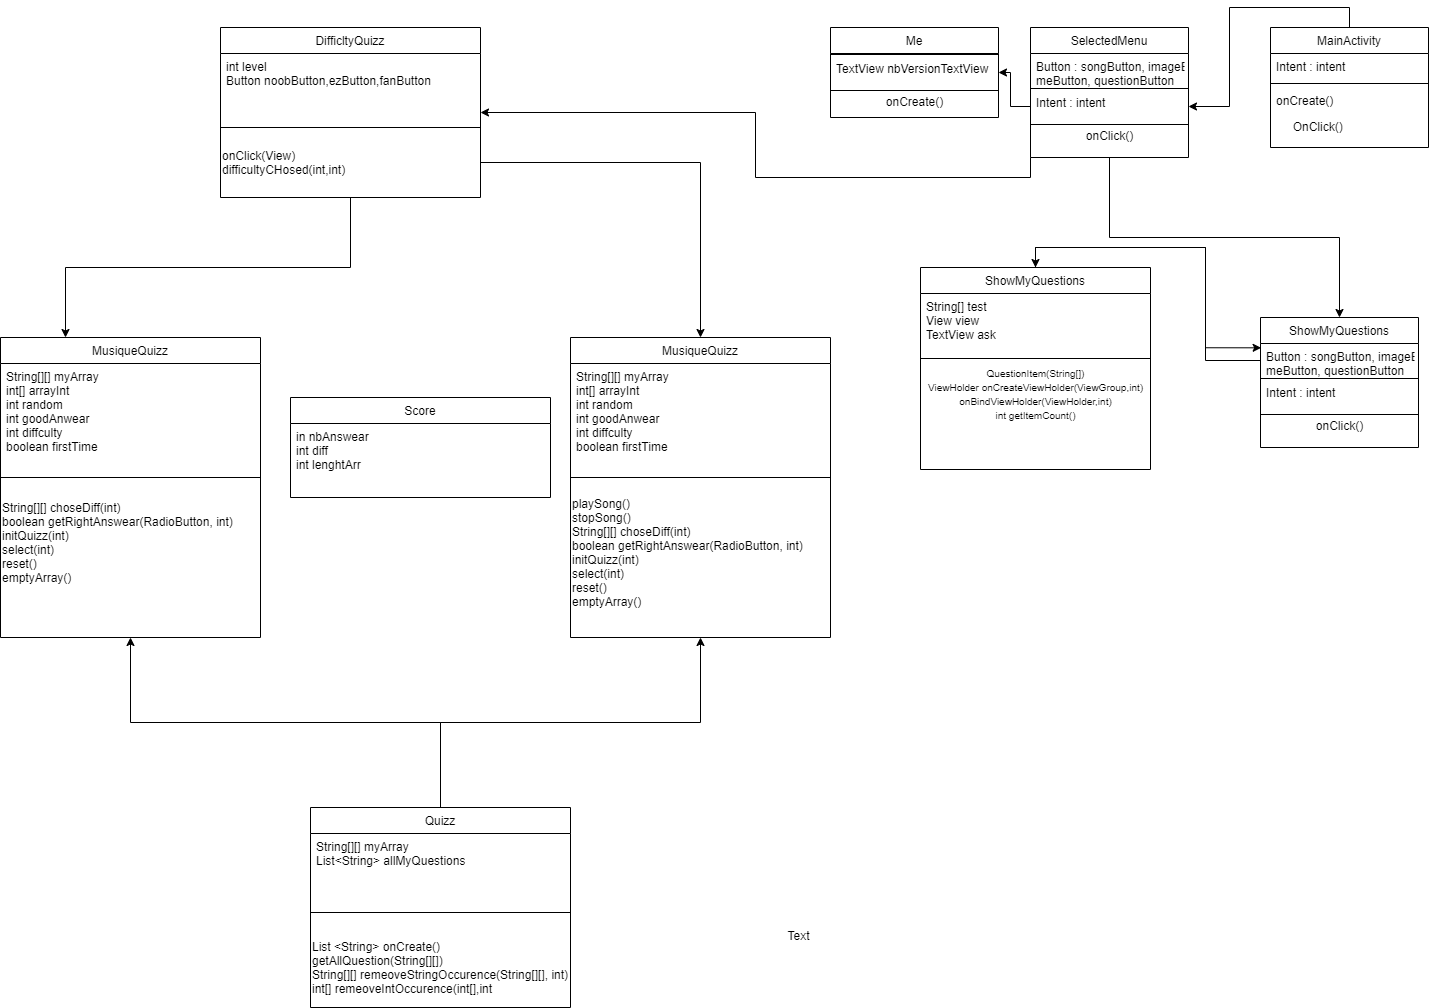

The diagram above was exported from draw.io. Its source (the exported page's mxGraphModel, read from the mxfile embedded in the PNG):
<mxGraphModel dx="1672" dy="1423" grid="1" gridSize="10" guides="1" tooltips="1" connect="1" arrows="1" fold="1" page="1" pageScale="1" pageWidth="827" pageHeight="1169" math="0" shadow="0">
  <root>
    <mxCell id="WIyWlLk6GJQsqaUBKTNV-0" />
    <mxCell id="WIyWlLk6GJQsqaUBKTNV-1" parent="WIyWlLk6GJQsqaUBKTNV-0" />
    <mxCell id="h0G83-9ayNtZmdZSLX-d-38" style="edgeStyle=orthogonalEdgeStyle;rounded=0;orthogonalLoop=1;jettySize=auto;html=1;exitX=0.5;exitY=0;exitDx=0;exitDy=0;" edge="1" parent="WIyWlLk6GJQsqaUBKTNV-1" source="zkfFHV4jXpPFQw0GAbJ--17" target="h0G83-9ayNtZmdZSLX-d-19">
      <mxGeometry relative="1" as="geometry" />
    </mxCell>
    <mxCell id="zkfFHV4jXpPFQw0GAbJ--17" value="MainActivity" style="swimlane;fontStyle=0;align=center;verticalAlign=top;childLayout=stackLayout;horizontal=1;startSize=26;horizontalStack=0;resizeParent=1;resizeLast=0;collapsible=1;marginBottom=0;rounded=0;shadow=0;strokeWidth=1;" parent="WIyWlLk6GJQsqaUBKTNV-1" vertex="1">
      <mxGeometry x="510" y="120" width="158" height="120" as="geometry">
        <mxRectangle x="550" y="140" width="160" height="26" as="alternateBounds" />
      </mxGeometry>
    </mxCell>
    <mxCell id="zkfFHV4jXpPFQw0GAbJ--18" value="Intent : intent&#10;" style="text;align=left;verticalAlign=top;spacingLeft=4;spacingRight=4;overflow=hidden;rotatable=0;points=[[0,0.5],[1,0.5]];portConstraint=eastwest;" parent="zkfFHV4jXpPFQw0GAbJ--17" vertex="1">
      <mxGeometry y="26" width="158" height="26" as="geometry" />
    </mxCell>
    <mxCell id="zkfFHV4jXpPFQw0GAbJ--23" value="" style="line;html=1;strokeWidth=1;align=left;verticalAlign=middle;spacingTop=-1;spacingLeft=3;spacingRight=3;rotatable=0;labelPosition=right;points=[];portConstraint=eastwest;" parent="zkfFHV4jXpPFQw0GAbJ--17" vertex="1">
      <mxGeometry y="52" width="158" height="8" as="geometry" />
    </mxCell>
    <mxCell id="zkfFHV4jXpPFQw0GAbJ--24" value="onCreate()&#10;" style="text;align=left;verticalAlign=top;spacingLeft=4;spacingRight=4;overflow=hidden;rotatable=0;points=[[0,0.5],[1,0.5]];portConstraint=eastwest;" parent="zkfFHV4jXpPFQw0GAbJ--17" vertex="1">
      <mxGeometry y="60" width="158" height="26" as="geometry" />
    </mxCell>
    <mxCell id="zkfFHV4jXpPFQw0GAbJ--25" value="     OnClick()&#10;" style="text;align=left;verticalAlign=top;spacingLeft=4;spacingRight=4;overflow=hidden;rotatable=0;points=[[0,0.5],[1,0.5]];portConstraint=eastwest;" parent="zkfFHV4jXpPFQw0GAbJ--17" vertex="1">
      <mxGeometry y="86" width="158" height="26" as="geometry" />
    </mxCell>
    <mxCell id="h0G83-9ayNtZmdZSLX-d-77" style="edgeStyle=orthogonalEdgeStyle;rounded=0;orthogonalLoop=1;jettySize=auto;html=1;exitX=0.5;exitY=1;exitDx=0;exitDy=0;entryX=0.5;entryY=0;entryDx=0;entryDy=0;" edge="1" parent="WIyWlLk6GJQsqaUBKTNV-1" source="h0G83-9ayNtZmdZSLX-d-11" target="h0G83-9ayNtZmdZSLX-d-42">
      <mxGeometry relative="1" as="geometry" />
    </mxCell>
    <mxCell id="h0G83-9ayNtZmdZSLX-d-86" style="edgeStyle=orthogonalEdgeStyle;rounded=0;orthogonalLoop=1;jettySize=auto;html=1;exitX=0;exitY=1;exitDx=0;exitDy=0;entryX=1;entryY=0.5;entryDx=0;entryDy=0;" edge="1" parent="WIyWlLk6GJQsqaUBKTNV-1" source="h0G83-9ayNtZmdZSLX-d-11" target="h0G83-9ayNtZmdZSLX-d-65">
      <mxGeometry relative="1" as="geometry" />
    </mxCell>
    <mxCell id="h0G83-9ayNtZmdZSLX-d-11" value="SelectedMenu" style="swimlane;fontStyle=0;align=center;verticalAlign=top;childLayout=stackLayout;horizontal=1;startSize=26;horizontalStack=0;resizeParent=1;resizeLast=0;collapsible=1;marginBottom=0;rounded=0;shadow=0;strokeWidth=1;" vertex="1" parent="WIyWlLk6GJQsqaUBKTNV-1">
      <mxGeometry x="270" y="120" width="158" height="130" as="geometry">
        <mxRectangle x="550" y="140" width="160" height="26" as="alternateBounds" />
      </mxGeometry>
    </mxCell>
    <mxCell id="h0G83-9ayNtZmdZSLX-d-12" value="Button : songButton, imageButton,&#10;meButton, questionButton" style="text;align=left;verticalAlign=top;spacingLeft=4;spacingRight=4;overflow=hidden;rotatable=0;points=[[0,0.5],[1,0.5]];portConstraint=eastwest;" vertex="1" parent="h0G83-9ayNtZmdZSLX-d-11">
      <mxGeometry y="26" width="158" height="34" as="geometry" />
    </mxCell>
    <mxCell id="h0G83-9ayNtZmdZSLX-d-13" value="" style="line;html=1;strokeWidth=1;align=left;verticalAlign=middle;spacingTop=-1;spacingLeft=3;spacingRight=3;rotatable=0;labelPosition=right;points=[];portConstraint=eastwest;" vertex="1" parent="h0G83-9ayNtZmdZSLX-d-11">
      <mxGeometry y="60" width="158" height="2" as="geometry" />
    </mxCell>
    <mxCell id="h0G83-9ayNtZmdZSLX-d-19" value="Intent : intent" style="text;align=left;verticalAlign=top;spacingLeft=4;spacingRight=4;overflow=hidden;rotatable=0;points=[[0,0.5],[1,0.5]];portConstraint=eastwest;" vertex="1" parent="h0G83-9ayNtZmdZSLX-d-11">
      <mxGeometry y="62" width="158" height="34" as="geometry" />
    </mxCell>
    <mxCell id="h0G83-9ayNtZmdZSLX-d-20" value="" style="line;html=1;strokeWidth=1;align=left;verticalAlign=middle;spacingTop=-1;spacingLeft=3;spacingRight=3;rotatable=0;labelPosition=right;points=[];portConstraint=eastwest;" vertex="1" parent="h0G83-9ayNtZmdZSLX-d-11">
      <mxGeometry y="96" width="158" height="2" as="geometry" />
    </mxCell>
    <mxCell id="h0G83-9ayNtZmdZSLX-d-21" value="onClick()" style="text;html=1;align=center;verticalAlign=middle;resizable=0;points=[];autosize=1;" vertex="1" parent="h0G83-9ayNtZmdZSLX-d-11">
      <mxGeometry y="98" width="158" height="20" as="geometry" />
    </mxCell>
    <mxCell id="h0G83-9ayNtZmdZSLX-d-22" value="Me" style="swimlane;fontStyle=0;align=center;verticalAlign=top;childLayout=stackLayout;horizontal=1;startSize=26;horizontalStack=0;resizeParent=1;resizeLast=0;collapsible=1;marginBottom=0;rounded=0;shadow=0;strokeWidth=1;" vertex="1" parent="WIyWlLk6GJQsqaUBKTNV-1">
      <mxGeometry x="70" y="120" width="168" height="90" as="geometry">
        <mxRectangle x="550" y="140" width="160" height="26" as="alternateBounds" />
      </mxGeometry>
    </mxCell>
    <mxCell id="h0G83-9ayNtZmdZSLX-d-24" value="" style="line;html=1;strokeWidth=1;align=left;verticalAlign=middle;spacingTop=-1;spacingLeft=3;spacingRight=3;rotatable=0;labelPosition=right;points=[];portConstraint=eastwest;" vertex="1" parent="h0G83-9ayNtZmdZSLX-d-22">
      <mxGeometry y="26" width="168" height="2" as="geometry" />
    </mxCell>
    <mxCell id="h0G83-9ayNtZmdZSLX-d-25" value="TextView nbVersionTextView" style="text;align=left;verticalAlign=top;spacingLeft=4;spacingRight=4;overflow=hidden;rotatable=0;points=[[0,0.5],[1,0.5]];portConstraint=eastwest;" vertex="1" parent="h0G83-9ayNtZmdZSLX-d-22">
      <mxGeometry y="28" width="168" height="34" as="geometry" />
    </mxCell>
    <mxCell id="h0G83-9ayNtZmdZSLX-d-26" value="" style="line;html=1;strokeWidth=1;align=left;verticalAlign=middle;spacingTop=-1;spacingLeft=3;spacingRight=3;rotatable=0;labelPosition=right;points=[];portConstraint=eastwest;" vertex="1" parent="h0G83-9ayNtZmdZSLX-d-22">
      <mxGeometry y="62" width="168" height="2" as="geometry" />
    </mxCell>
    <mxCell id="h0G83-9ayNtZmdZSLX-d-27" value="onCreate()&lt;br&gt;" style="text;html=1;align=center;verticalAlign=middle;resizable=0;points=[];autosize=1;" vertex="1" parent="h0G83-9ayNtZmdZSLX-d-22">
      <mxGeometry y="64" width="168" height="20" as="geometry" />
    </mxCell>
    <mxCell id="h0G83-9ayNtZmdZSLX-d-39" style="edgeStyle=orthogonalEdgeStyle;rounded=0;orthogonalLoop=1;jettySize=auto;html=1;exitX=0;exitY=0.5;exitDx=0;exitDy=0;entryX=1;entryY=0.5;entryDx=0;entryDy=0;" edge="1" parent="WIyWlLk6GJQsqaUBKTNV-1" source="h0G83-9ayNtZmdZSLX-d-19" target="h0G83-9ayNtZmdZSLX-d-25">
      <mxGeometry relative="1" as="geometry" />
    </mxCell>
    <mxCell id="h0G83-9ayNtZmdZSLX-d-62" style="edgeStyle=orthogonalEdgeStyle;rounded=0;orthogonalLoop=1;jettySize=auto;html=1;exitX=0.5;exitY=0;exitDx=0;exitDy=0;entryX=0.5;entryY=1;entryDx=0;entryDy=0;" edge="1" parent="WIyWlLk6GJQsqaUBKTNV-1" source="h0G83-9ayNtZmdZSLX-d-56" target="h0G83-9ayNtZmdZSLX-d-28">
      <mxGeometry relative="1" as="geometry" />
    </mxCell>
    <mxCell id="h0G83-9ayNtZmdZSLX-d-61" value="Text" style="text;html=1;align=center;verticalAlign=middle;resizable=0;points=[];autosize=1;" vertex="1" parent="WIyWlLk6GJQsqaUBKTNV-1">
      <mxGeometry x="18" y="1018" width="40" height="20" as="geometry" />
    </mxCell>
    <mxCell id="h0G83-9ayNtZmdZSLX-d-72" style="edgeStyle=orthogonalEdgeStyle;rounded=0;orthogonalLoop=1;jettySize=auto;html=1;exitX=0.5;exitY=1;exitDx=0;exitDy=0;entryX=0.25;entryY=0;entryDx=0;entryDy=0;" edge="1" parent="WIyWlLk6GJQsqaUBKTNV-1" source="h0G83-9ayNtZmdZSLX-d-65" target="h0G83-9ayNtZmdZSLX-d-28">
      <mxGeometry relative="1" as="geometry" />
    </mxCell>
    <mxCell id="h0G83-9ayNtZmdZSLX-d-65" value="DifficltyQuizz" style="swimlane;fontStyle=0;align=center;verticalAlign=top;childLayout=stackLayout;horizontal=1;startSize=26;horizontalStack=0;resizeParent=1;resizeLast=0;collapsible=1;marginBottom=0;rounded=0;shadow=0;strokeWidth=1;" vertex="1" parent="WIyWlLk6GJQsqaUBKTNV-1">
      <mxGeometry x="-540" y="120" width="260" height="170" as="geometry">
        <mxRectangle x="550" y="140" width="160" height="26" as="alternateBounds" />
      </mxGeometry>
    </mxCell>
    <mxCell id="h0G83-9ayNtZmdZSLX-d-66" value="int level&#10;Button noobButton,ezButton,fanButton" style="text;align=left;verticalAlign=top;spacingLeft=4;spacingRight=4;overflow=hidden;rotatable=0;points=[[0,0.5],[1,0.5]];portConstraint=eastwest;" vertex="1" parent="h0G83-9ayNtZmdZSLX-d-65">
      <mxGeometry y="26" width="260" height="54" as="geometry" />
    </mxCell>
    <mxCell id="h0G83-9ayNtZmdZSLX-d-67" value="" style="line;html=1;strokeWidth=1;align=left;verticalAlign=middle;spacingTop=-1;spacingLeft=3;spacingRight=3;rotatable=0;labelPosition=right;points=[];portConstraint=eastwest;" vertex="1" parent="h0G83-9ayNtZmdZSLX-d-65">
      <mxGeometry y="80" width="260" height="40" as="geometry" />
    </mxCell>
    <mxCell id="h0G83-9ayNtZmdZSLX-d-68" value="onClick(View)&lt;br&gt;difficultyCHosed(int,int)" style="text;html=1;align=left;verticalAlign=middle;resizable=0;points=[];autosize=1;" vertex="1" parent="h0G83-9ayNtZmdZSLX-d-65">
      <mxGeometry y="120" width="260" height="30" as="geometry" />
    </mxCell>
    <mxCell id="h0G83-9ayNtZmdZSLX-d-71" style="edgeStyle=orthogonalEdgeStyle;rounded=0;orthogonalLoop=1;jettySize=auto;html=1;entryX=0.5;entryY=0;entryDx=0;entryDy=0;" edge="1" parent="WIyWlLk6GJQsqaUBKTNV-1" source="h0G83-9ayNtZmdZSLX-d-68" target="h0G83-9ayNtZmdZSLX-d-50">
      <mxGeometry relative="1" as="geometry" />
    </mxCell>
    <mxCell id="h0G83-9ayNtZmdZSLX-d-76" style="edgeStyle=orthogonalEdgeStyle;rounded=0;orthogonalLoop=1;jettySize=auto;html=1;exitX=0.5;exitY=0;exitDx=0;exitDy=0;entryX=0.5;entryY=1;entryDx=0;entryDy=0;" edge="1" parent="WIyWlLk6GJQsqaUBKTNV-1" source="h0G83-9ayNtZmdZSLX-d-56" target="h0G83-9ayNtZmdZSLX-d-50">
      <mxGeometry relative="1" as="geometry" />
    </mxCell>
    <mxCell id="h0G83-9ayNtZmdZSLX-d-56" value="Quizz&#10;" style="swimlane;fontStyle=0;align=center;verticalAlign=top;childLayout=stackLayout;horizontal=1;startSize=26;horizontalStack=0;resizeParent=1;resizeLast=0;collapsible=1;marginBottom=0;rounded=0;shadow=0;strokeWidth=1;" vertex="1" parent="WIyWlLk6GJQsqaUBKTNV-1">
      <mxGeometry x="-450" y="900" width="260" height="200" as="geometry">
        <mxRectangle x="550" y="140" width="160" height="26" as="alternateBounds" />
      </mxGeometry>
    </mxCell>
    <mxCell id="h0G83-9ayNtZmdZSLX-d-57" value="String[][] myArray&#10;List&lt;String&gt; allMyQuestions" style="text;align=left;verticalAlign=top;spacingLeft=4;spacingRight=4;overflow=hidden;rotatable=0;points=[[0,0.5],[1,0.5]];portConstraint=eastwest;" vertex="1" parent="h0G83-9ayNtZmdZSLX-d-56">
      <mxGeometry y="26" width="260" height="54" as="geometry" />
    </mxCell>
    <mxCell id="h0G83-9ayNtZmdZSLX-d-58" value="" style="line;html=1;strokeWidth=1;align=left;verticalAlign=middle;spacingTop=-1;spacingLeft=3;spacingRight=3;rotatable=0;labelPosition=right;points=[];portConstraint=eastwest;" vertex="1" parent="h0G83-9ayNtZmdZSLX-d-56">
      <mxGeometry y="80" width="260" height="50" as="geometry" />
    </mxCell>
    <mxCell id="h0G83-9ayNtZmdZSLX-d-60" value="List &amp;lt;String&amp;gt; onCreate()&lt;br&gt;getAllQuestion(String[][])&lt;br&gt;String[][] remeoveStringOccurence(String[][], int)&lt;br&gt;int[] remeoveIntOccurence(int[],int" style="text;html=1;align=left;verticalAlign=middle;resizable=0;points=[];autosize=1;" vertex="1" parent="h0G83-9ayNtZmdZSLX-d-56">
      <mxGeometry y="130" width="260" height="60" as="geometry" />
    </mxCell>
    <mxCell id="h0G83-9ayNtZmdZSLX-d-85" style="edgeStyle=orthogonalEdgeStyle;rounded=0;orthogonalLoop=1;jettySize=auto;html=1;exitX=0.5;exitY=0;exitDx=0;exitDy=0;entryX=0.004;entryY=0.127;entryDx=0;entryDy=0;entryPerimeter=0;" edge="1" parent="WIyWlLk6GJQsqaUBKTNV-1" source="h0G83-9ayNtZmdZSLX-d-78" target="h0G83-9ayNtZmdZSLX-d-43">
      <mxGeometry relative="1" as="geometry" />
    </mxCell>
    <mxCell id="h0G83-9ayNtZmdZSLX-d-50" value="MusiqueQuizz" style="swimlane;fontStyle=0;align=center;verticalAlign=top;childLayout=stackLayout;horizontal=1;startSize=26;horizontalStack=0;resizeParent=1;resizeLast=0;collapsible=1;marginBottom=0;rounded=0;shadow=0;strokeWidth=1;" vertex="1" parent="WIyWlLk6GJQsqaUBKTNV-1">
      <mxGeometry x="-190" y="430" width="260" height="300" as="geometry">
        <mxRectangle x="550" y="140" width="160" height="26" as="alternateBounds" />
      </mxGeometry>
    </mxCell>
    <mxCell id="h0G83-9ayNtZmdZSLX-d-51" value="String[][] myArray&#10;int[] arrayInt&#10;int random&#10;int goodAnwear&#10;int diffculty&#10;boolean firstTime&#10;" style="text;align=left;verticalAlign=top;spacingLeft=4;spacingRight=4;overflow=hidden;rotatable=0;points=[[0,0.5],[1,0.5]];portConstraint=eastwest;" vertex="1" parent="h0G83-9ayNtZmdZSLX-d-50">
      <mxGeometry y="26" width="260" height="94" as="geometry" />
    </mxCell>
    <mxCell id="h0G83-9ayNtZmdZSLX-d-52" value="" style="line;html=1;strokeWidth=1;align=left;verticalAlign=middle;spacingTop=-1;spacingLeft=3;spacingRight=3;rotatable=0;labelPosition=right;points=[];portConstraint=eastwest;" vertex="1" parent="h0G83-9ayNtZmdZSLX-d-50">
      <mxGeometry y="120" width="260" height="40" as="geometry" />
    </mxCell>
    <mxCell id="h0G83-9ayNtZmdZSLX-d-53" value="playSong()&lt;br&gt;stopSong()&lt;br&gt;String[][] choseDiff(int)&lt;br&gt;boolean getRightAnswear(RadioButton, int)&lt;br&gt;initQuizz(int)&lt;br&gt;select(int)&lt;br&gt;reset()&lt;br&gt;emptyArray()" style="text;html=1;align=left;verticalAlign=middle;resizable=0;points=[];autosize=1;" vertex="1" parent="h0G83-9ayNtZmdZSLX-d-50">
      <mxGeometry y="160" width="260" height="110" as="geometry" />
    </mxCell>
    <mxCell id="h0G83-9ayNtZmdZSLX-d-28" value="MusiqueQuizz" style="swimlane;fontStyle=0;align=center;verticalAlign=top;childLayout=stackLayout;horizontal=1;startSize=26;horizontalStack=0;resizeParent=1;resizeLast=0;collapsible=1;marginBottom=0;rounded=0;shadow=0;strokeWidth=1;" vertex="1" parent="WIyWlLk6GJQsqaUBKTNV-1">
      <mxGeometry x="-760" y="430" width="260" height="300" as="geometry">
        <mxRectangle x="550" y="140" width="160" height="26" as="alternateBounds" />
      </mxGeometry>
    </mxCell>
    <mxCell id="h0G83-9ayNtZmdZSLX-d-29" value="String[][] myArray&#10;int[] arrayInt&#10;int random&#10;int goodAnwear&#10;int diffculty&#10;boolean firstTime&#10;" style="text;align=left;verticalAlign=top;spacingLeft=4;spacingRight=4;overflow=hidden;rotatable=0;points=[[0,0.5],[1,0.5]];portConstraint=eastwest;" vertex="1" parent="h0G83-9ayNtZmdZSLX-d-28">
      <mxGeometry y="26" width="260" height="94" as="geometry" />
    </mxCell>
    <mxCell id="h0G83-9ayNtZmdZSLX-d-30" value="" style="line;html=1;strokeWidth=1;align=left;verticalAlign=middle;spacingTop=-1;spacingLeft=3;spacingRight=3;rotatable=0;labelPosition=right;points=[];portConstraint=eastwest;" vertex="1" parent="h0G83-9ayNtZmdZSLX-d-28">
      <mxGeometry y="120" width="260" height="40" as="geometry" />
    </mxCell>
    <mxCell id="h0G83-9ayNtZmdZSLX-d-48" value="String[][] choseDiff(int)&lt;br&gt;boolean getRightAnswear(RadioButton, int)&lt;br&gt;initQuizz(int)&lt;br&gt;select(int)&lt;br&gt;reset()&lt;br&gt;emptyArray()" style="text;html=1;align=left;verticalAlign=middle;resizable=0;points=[];autosize=1;" vertex="1" parent="h0G83-9ayNtZmdZSLX-d-28">
      <mxGeometry y="160" width="260" height="90" as="geometry" />
    </mxCell>
    <mxCell id="h0G83-9ayNtZmdZSLX-d-87" value="Score" style="swimlane;fontStyle=0;align=center;verticalAlign=top;childLayout=stackLayout;horizontal=1;startSize=26;horizontalStack=0;resizeParent=1;resizeLast=0;collapsible=1;marginBottom=0;rounded=0;shadow=0;strokeWidth=1;" vertex="1" parent="WIyWlLk6GJQsqaUBKTNV-1">
      <mxGeometry x="-470" y="490" width="260" height="100" as="geometry">
        <mxRectangle x="550" y="140" width="160" height="26" as="alternateBounds" />
      </mxGeometry>
    </mxCell>
    <mxCell id="h0G83-9ayNtZmdZSLX-d-88" value="in nbAnswear&#10;int diff&#10;int lenghtArr" style="text;align=left;verticalAlign=top;spacingLeft=4;spacingRight=4;overflow=hidden;rotatable=0;points=[[0,0.5],[1,0.5]];portConstraint=eastwest;" vertex="1" parent="h0G83-9ayNtZmdZSLX-d-87">
      <mxGeometry y="26" width="260" height="54" as="geometry" />
    </mxCell>
    <mxCell id="h0G83-9ayNtZmdZSLX-d-78" value="ShowMyQuestions" style="swimlane;fontStyle=0;align=center;verticalAlign=top;childLayout=stackLayout;horizontal=1;startSize=26;horizontalStack=0;resizeParent=1;resizeLast=0;collapsible=1;marginBottom=0;rounded=0;shadow=0;strokeWidth=1;" vertex="1" parent="WIyWlLk6GJQsqaUBKTNV-1">
      <mxGeometry x="160" y="360" width="230" height="202" as="geometry">
        <mxRectangle x="550" y="140" width="160" height="26" as="alternateBounds" />
      </mxGeometry>
    </mxCell>
    <mxCell id="h0G83-9ayNtZmdZSLX-d-79" value="String[] test&#10;View view&#10;TextView ask" style="text;align=left;verticalAlign=top;spacingLeft=4;spacingRight=4;overflow=hidden;rotatable=0;points=[[0,0.5],[1,0.5]];portConstraint=eastwest;" vertex="1" parent="h0G83-9ayNtZmdZSLX-d-78">
      <mxGeometry y="26" width="230" height="64" as="geometry" />
    </mxCell>
    <mxCell id="h0G83-9ayNtZmdZSLX-d-80" value="" style="line;html=1;strokeWidth=1;align=left;verticalAlign=middle;spacingTop=-1;spacingLeft=3;spacingRight=3;rotatable=0;labelPosition=right;points=[];portConstraint=eastwest;" vertex="1" parent="h0G83-9ayNtZmdZSLX-d-78">
      <mxGeometry y="90" width="230" height="2" as="geometry" />
    </mxCell>
    <mxCell id="h0G83-9ayNtZmdZSLX-d-84" value="&lt;font&gt;&lt;font size=&quot;1&quot;&gt;QuestionItem(String[])&lt;br&gt;ViewHolder onCreateViewHolder(ViewGroup,int)&lt;/font&gt;&lt;br&gt;&lt;font size=&quot;1&quot;&gt;onBindViewHolder(ViewHolder,int)&lt;br&gt;int getItemCount()&lt;br&gt;&lt;br&gt;&lt;br&gt;&lt;/font&gt;&lt;br&gt;&lt;/font&gt;" style="text;html=1;align=center;verticalAlign=middle;resizable=0;points=[];autosize=1;" vertex="1" parent="h0G83-9ayNtZmdZSLX-d-78">
      <mxGeometry y="92" width="230" height="110" as="geometry" />
    </mxCell>
    <mxCell id="h0G83-9ayNtZmdZSLX-d-42" value="ShowMyQuestions" style="swimlane;fontStyle=0;align=center;verticalAlign=top;childLayout=stackLayout;horizontal=1;startSize=26;horizontalStack=0;resizeParent=1;resizeLast=0;collapsible=1;marginBottom=0;rounded=0;shadow=0;strokeWidth=1;" vertex="1" parent="WIyWlLk6GJQsqaUBKTNV-1">
      <mxGeometry x="500" y="410" width="158" height="130" as="geometry">
        <mxRectangle x="550" y="140" width="160" height="26" as="alternateBounds" />
      </mxGeometry>
    </mxCell>
    <mxCell id="h0G83-9ayNtZmdZSLX-d-43" value="Button : songButton, imageButton,&#10;meButton, questionButton" style="text;align=left;verticalAlign=top;spacingLeft=4;spacingRight=4;overflow=hidden;rotatable=0;points=[[0,0.5],[1,0.5]];portConstraint=eastwest;" vertex="1" parent="h0G83-9ayNtZmdZSLX-d-42">
      <mxGeometry y="26" width="158" height="34" as="geometry" />
    </mxCell>
    <mxCell id="h0G83-9ayNtZmdZSLX-d-44" value="" style="line;html=1;strokeWidth=1;align=left;verticalAlign=middle;spacingTop=-1;spacingLeft=3;spacingRight=3;rotatable=0;labelPosition=right;points=[];portConstraint=eastwest;" vertex="1" parent="h0G83-9ayNtZmdZSLX-d-42">
      <mxGeometry y="60" width="158" height="2" as="geometry" />
    </mxCell>
    <mxCell id="h0G83-9ayNtZmdZSLX-d-45" value="Intent : intent" style="text;align=left;verticalAlign=top;spacingLeft=4;spacingRight=4;overflow=hidden;rotatable=0;points=[[0,0.5],[1,0.5]];portConstraint=eastwest;" vertex="1" parent="h0G83-9ayNtZmdZSLX-d-42">
      <mxGeometry y="62" width="158" height="34" as="geometry" />
    </mxCell>
    <mxCell id="h0G83-9ayNtZmdZSLX-d-46" value="" style="line;html=1;strokeWidth=1;align=left;verticalAlign=middle;spacingTop=-1;spacingLeft=3;spacingRight=3;rotatable=0;labelPosition=right;points=[];portConstraint=eastwest;" vertex="1" parent="h0G83-9ayNtZmdZSLX-d-42">
      <mxGeometry y="96" width="158" height="2" as="geometry" />
    </mxCell>
    <mxCell id="h0G83-9ayNtZmdZSLX-d-47" value="onClick()" style="text;html=1;align=center;verticalAlign=middle;resizable=0;points=[];autosize=1;" vertex="1" parent="h0G83-9ayNtZmdZSLX-d-42">
      <mxGeometry y="98" width="158" height="20" as="geometry" />
    </mxCell>
    <mxCell id="h0G83-9ayNtZmdZSLX-d-91" style="edgeStyle=orthogonalEdgeStyle;rounded=0;orthogonalLoop=1;jettySize=auto;html=1;exitX=0;exitY=0.5;exitDx=0;exitDy=0;entryX=0.5;entryY=0;entryDx=0;entryDy=0;" edge="1" parent="WIyWlLk6GJQsqaUBKTNV-1" source="h0G83-9ayNtZmdZSLX-d-43" target="h0G83-9ayNtZmdZSLX-d-78">
      <mxGeometry relative="1" as="geometry" />
    </mxCell>
  </root>
</mxGraphModel>